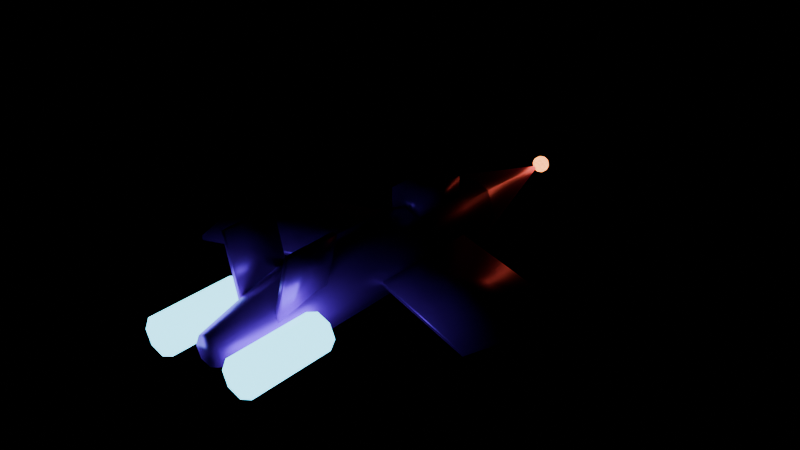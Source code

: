 # Source: shp_001_basic_interceptor.blend  (saved by Blender 4.5.92; exported with 4.5.12 LTS)
import bpy
from mathutils import Matrix  # noqa: F401  (used for matrix-valued properties, if any)

bpy.ops.wm.read_factory_settings(use_empty=True)
scene = bpy.context.scene
scene.name = 'Scene'

# ---- images (referenced by path relative to the original .blend; pixels are not part of the script)
import os
ASSET_DIR = os.environ.get("B2B_ASSET_DIR", "")  # directory of the original .blend (textures are referenced by path, not embedded)
HERE = os.path.dirname(os.path.abspath(__file__))  # packed textures are extracted next to this script under _unpacked/

def load_image(name, relpath, width, height, colorspace="sRGB"):
    """Load a texture the original file referenced (path relative to the .blend, or extracted next to this script)."""
    p = next((c for c in (os.path.join(HERE, relpath), os.path.join(ASSET_DIR, relpath)) if relpath and os.path.exists(c)), "")
    if p:
        img = bpy.data.images.load(p, check_existing=True)
        img.name = name
    else:  # same state as the original file: an image datablock whose file is absent (Cycles renders it pink)
        img = bpy.data.images.new(name, width, height)
        img.source = "FILE"
        img.filepath = "//" + (relpath or name)
    img.colorspace_settings.name = colorspace
    return img
img_shp_001_hull_1024_png = load_image('shp_001_hull_1024.png', 'shp_001_hull_1024.png', 1024, 1024, 'sRGB')

# ---- materials (node trees are filled in below, after node groups)
mat_mat001_human_hull_metal = bpy.data.materials.new('MAT001_Human_Hull_Metal')
mat_mat007_blue_engine_emission = bpy.data.materials.new('MAT007_Blue_Engine_Emission')
mat_mat008_weapon_emission = bpy.data.materials.new('MAT008_Weapon_Emission')

# ---- material node trees
mat_mat001_human_hull_metal.use_nodes = True; mat_mat001_human_hull_metal.node_tree.nodes.clear()
_N = mat_mat001_human_hull_metal.node_tree.nodes; _L = mat_mat001_human_hull_metal.node_tree.links
n0 = _N.new('ShaderNodeBsdfPrincipled'); n0.name = 'Principled BSDF'; n0.location = (-200, 100)
n0.inputs[1].default_value = 0.55
n0.inputs[2].default_value = 0.35
n1 = _N.new('ShaderNodeOutputMaterial'); n1.name = 'Material Output'; n1.location = (200, 100)
n2 = _N.new('ShaderNodeTexImage'); n2.name = 'Image Texture'; n2.location = (0, 0)
n2.image = img_shp_001_hull_1024_png
_L.new(n0.outputs[0], n1.inputs[0])
_L.new(n2.outputs[0], n0.inputs[0])
n1.is_active_output = True
mat_mat007_blue_engine_emission.use_nodes = True; mat_mat007_blue_engine_emission.node_tree.nodes.clear()
_N = mat_mat007_blue_engine_emission.node_tree.nodes; _L = mat_mat007_blue_engine_emission.node_tree.links
n0 = _N.new('ShaderNodeBsdfPrincipled'); n0.name = 'Principled BSDF'; n0.location = (-200, 100)
n0.inputs[0].default_value = (0.0, 0.0, 0.0, 1.0)
n0.inputs[2].default_value = 0.4
n0.inputs[27].default_value = (0.15, 0.75, 1.0, 1.0)
n0.inputs[28].default_value = 4.0
n1 = _N.new('ShaderNodeOutputMaterial'); n1.name = 'Material Output'; n1.location = (200, 100)
_L.new(n0.outputs[0], n1.inputs[0])
n1.is_active_output = True
mat_mat008_weapon_emission.use_nodes = True; mat_mat008_weapon_emission.node_tree.nodes.clear()
_N = mat_mat008_weapon_emission.node_tree.nodes; _L = mat_mat008_weapon_emission.node_tree.links
n0 = _N.new('ShaderNodeBsdfPrincipled'); n0.name = 'Principled BSDF'; n0.location = (-200, 100)
n0.inputs[0].default_value = (0.0, 0.0, 0.0, 1.0)
n0.inputs[2].default_value = 0.4
n0.inputs[27].default_value = (1.0, 0.32, 0.08, 1.0)
n0.inputs[28].default_value = 4.0
n1 = _N.new('ShaderNodeOutputMaterial'); n1.name = 'Material Output'; n1.location = (200, 100)
_L.new(n0.outputs[0], n1.inputs[0])
n1.is_active_output = True

# ---- meshes
me_cylinder = bpy.data.meshes.new('Cylinder')
me_cylinder.from_pydata([(0.0, -1.1, 0.32), (0.2263, -1.1, 0.2263), (0.32, -1.1, -4.808e-08), (0.2263, -1.1, -0.2263), (0.0, 1.1, -0.32), (0.0, -1.1, -0.32), (-0.2263, 1.1, -0.2263), (-0.32, -1.1, -4.808e-08), (-0.2263, -1.1, 0.2263), (0.0, 2.2, -0.02), (0.2263, 1.1, -0.2263), (0.01414, 2.2, -0.01414), (0.32, 1.1, 2.404e-08), (0.02, 2.2, -2.404e-08), (0.2263, 1.1, 0.2263), (0.01414, 2.2, 0.01414), (0.0, 1.1, 0.32), (0.0, 2.2, 0.02), (-0.2263, 1.1, 0.2263), (-0.01414, 2.2, 0.01414), (-0.32, 1.1, 2.404e-08), (-0.02, 2.2, -2.404e-08), (-0.01414, 2.2, -0.01414), (0.0, -2.0, 0.14), (0.09899, -2.0, 0.09899), (0.14, -2.0, -1.967e-08), (0.09899, -2.0, -0.09899), (0.0, -2.0, -0.14), (-0.2263, -1.1, -0.2263), (-0.09899, -2.0, -0.09899), (-0.14, -2.0, -1.967e-08), (-0.09899, -2.0, 0.09899), (-0.04927, -0.3048, -0.0425), (-0.04927, -0.3048, 0.0025), (0.2927, 0.6349, -0.0425), (0.2927, 0.6349, 0.0025), (1.407, -0.8349, -0.0425), (1.407, -0.8349, 0.0025), (1.749, 0.1048, -0.0425), (1.749, 0.1048, 0.0025), (-1.407, -0.8349, -0.0425), (-1.407, -0.8349, 0.0025), (-1.749, 0.1048, -0.0425), (-1.749, 0.1048, 0.0025), (0.04927, -0.3048, -0.0425), (0.04927, -0.3048, 0.0025), (-0.2927, 0.6349, -0.0425), (-0.2927, 0.6349, 0.0025), (0.1656, -1.5, 0.09435), (0.3107, -1.5, 0.6765), (0.1656, -1.0, 0.09435), (0.3107, -1.0, 0.6765), (0.2093, -1.5, 0.08347), (0.3544, -1.5, 0.6656), (0.2093, -1.0, 0.08347), (0.3544, -1.0, 0.6656), (-0.2093, -1.5, 0.08347), (-0.3544, -1.5, 0.6656), (-0.2093, -1.0, 0.08347), (-0.3544, -1.0, 0.6656), (-0.1656, -1.5, 0.09435), (-0.3107, -1.5, 0.6765), (-0.1656, -1.0, 0.09435), (-0.3107, -1.0, 0.6765), (-0.15, 0.225, 0.22), (-0.15, 0.225, 0.46), (-0.15, 0.775, 0.22), (-0.15, 0.775, 0.46), (0.15, 0.225, 0.22), (0.15, 0.225, 0.46), (0.15, 0.775, 0.22), (0.15, 0.775, 0.46)], [], [(0, 14, 16), (1, 12, 14), (2, 10, 12), (3, 4, 10), (4, 28, 6), (28, 20, 6), (2, 0, 7), (7, 18, 20), (8, 16, 18), (18, 14, 10), (4, 11, 10), (11, 12, 10), (13, 14, 12), (15, 16, 14), (17, 18, 16), (18, 21, 20), (21, 17, 13), (21, 6, 20), (22, 4, 6), (1, 2, 12), (23, 1, 0), (24, 2, 1), (25, 3, 2), (3, 27, 5), (27, 28, 5), (29, 7, 28), (30, 27, 25), (30, 8, 7), (31, 0, 8), (0, 1, 14), (33, 34, 32), (35, 38, 34), (39, 36, 38), (37, 32, 36), (38, 32, 34), (35, 37, 39), (41, 42, 40), (43, 46, 42), (47, 44, 46), (45, 40, 44), (46, 40, 42), (43, 45, 47), (49, 50, 48), (51, 54, 50), (55, 52, 54), (53, 48, 52), (54, 48, 50), (51, 53, 55), (57, 58, 56), (59, 62, 58), (63, 60, 62), (61, 56, 60), (62, 56, 58), (59, 61, 63), (65, 66, 64), (67, 70, 66), (71, 68, 70), (69, 64, 68), (70, 64, 66), (67, 69, 71), (2, 3, 10), (3, 5, 4), (4, 5, 28), (28, 7, 20), (2, 1, 0), (0, 8, 7), (7, 28, 2), (28, 5, 2), (5, 3, 2), (7, 8, 18), (8, 0, 16), (18, 16, 14), (14, 12, 10), (10, 4, 6), (6, 20, 10), (20, 18, 10), (4, 9, 11), (11, 13, 12), (13, 15, 14), (15, 17, 16), (17, 19, 18), (18, 19, 21), (13, 11, 9), (9, 22, 21), (21, 19, 17), (17, 15, 13), (13, 9, 21), (21, 22, 6), (22, 9, 4), (23, 24, 1), (24, 25, 2), (25, 26, 3), (3, 26, 27), (27, 29, 28), (29, 30, 7), (25, 24, 23), (23, 31, 30), (30, 29, 27), (27, 26, 25), (25, 23, 30), (30, 31, 8), (31, 23, 0), (33, 35, 34), (35, 39, 38), (39, 37, 36), (37, 33, 32), (38, 36, 32), (35, 33, 37), (41, 43, 42), (43, 47, 46), (47, 45, 44), (45, 41, 40), (46, 44, 40), (43, 41, 45), (49, 51, 50), (51, 55, 54), (55, 53, 52), (53, 49, 48), (54, 52, 48), (51, 49, 53), (57, 59, 58), (59, 63, 62), (63, 61, 60), (61, 57, 56), (62, 60, 56), (59, 57, 61), (65, 67, 66), (67, 71, 70), (71, 69, 68), (69, 65, 64), (70, 68, 64), (67, 65, 69)])
me_cylinder.polygons.foreach_set('use_smooth', [True] * 132)
_uv = me_cylinder.uv_layers.new(name='UVMap')
_uv.uv.foreach_set('vector', [0.2711, 0.1917, 0.3175, 0.6423, 0.2711, 0.6421, 0.209, 0.684, 0.1627, 0.2339, 0.209, 0.2336, 0.1627, 0.6842, 0.1164, 0.2336, 0.1627, 0.2339, 0.4259, 0.684, 0.3796, 0.2338, 0.4259, 0.2336, 0.3796, 0.2338, 0.3333, 0.684, 0.3333, 0.2336, 0.007905, 0.1919, 0.05423, 0.6421, 0.007905, 0.6423, 0.4417, 0.7598, 0.4772, 0.6742, 0.5628, 0.7097, 0.05423, 0.1917, 0.1006, 0.6423, 0.05423, 0.6421, 0.2248, 0.1919, 0.2711, 0.6421, 0.2248, 0.6423, 0.6642, 0.6742, 0.6997, 0.7598, 0.6141, 0.7953, 0.3796, 0.2338, 0.3825, 0.007905, 0.4259, 0.2336, 0.1598, 0.007905, 0.1627, 0.2339, 0.1164, 0.2336, 0.1627, 0.007919, 0.209, 0.2336, 0.1627, 0.2339, 0.274, 0.868, 0.2711, 0.6421, 0.3175, 0.6423, 0.2711, 0.868, 0.2248, 0.6423, 0.2711, 0.6421, 0.1006, 0.6423, 0.05423, 0.868, 0.05423, 0.6421, 0.8828, 0.5841, 0.885, 0.5787, 0.8904, 0.5809, 0.05423, 0.868, 0.007905, 0.6423, 0.05423, 0.6421, 0.3767, 0.007905, 0.3796, 0.2338, 0.3333, 0.2336, 0.209, 0.684, 0.1627, 0.6842, 0.1627, 0.2339, 0.2711, 0.007905, 0.3175, 0.1919, 0.2711, 0.1917, 0.183, 0.8679, 0.1627, 0.6842, 0.209, 0.684, 0.1627, 0.868, 0.1164, 0.684, 0.1627, 0.6842, 0.4259, 0.684, 0.3796, 0.868, 0.3796, 0.6842, 0.3796, 0.868, 0.3333, 0.684, 0.3796, 0.6842, 0.03396, 0.008007, 0.05423, 0.1917, 0.007905, 0.1919, 0.3922, 0.9368, 0.3547, 0.9213, 0.3702, 0.8838, 0.05423, 0.007905, 0.1006, 0.1919, 0.05423, 0.1917, 0.2509, 0.008006, 0.2711, 0.1917, 0.2248, 0.1919, 0.2711, 0.1917, 0.3175, 0.1919, 0.3175, 0.6423, 0.9477, 0.2011, 0.957, 0.007905, 0.957, 0.2011, 0.892, 0.2647, 0.8828, 0.5629, 0.8828, 0.2647, 0.9671, 0.6811, 0.9579, 0.8726, 0.9579, 0.6811, 0.9328, 0.5629, 0.9421, 0.2647, 0.9421, 0.5629, 0.6465, 0.3252, 0.4417, 0.007905, 0.6465, 0.007914, 0.867, 0.3252, 0.6623, 0.007914, 0.867, 0.007905, 0.9671, 0.4737, 0.9579, 0.6653, 0.9579, 0.4737, 0.9078, 0.5629, 0.917, 0.2647, 0.917, 0.5629, 0.9579, 0.4579, 0.9671, 0.2647, 0.9671, 0.4579, 0.9421, 0.5787, 0.9328, 0.8769, 0.9328, 0.5787, 0.4417, 0.3411, 0.6465, 0.6584, 0.4417, 0.6584, 0.6623, 0.3411, 0.867, 0.6584, 0.6623, 0.6584, 0.4417, 0.8114, 0.5441, 0.9303, 0.4417, 0.9306, 0.9829, 0.2647, 0.9921, 0.3875, 0.9829, 0.3875, 0.7155, 0.6745, 0.8178, 0.7934, 0.7155, 0.7937, 0.6781, 0.8111, 0.6873, 0.9339, 0.6781, 0.9339, 0.01684, 0.8839, 0.007905, 0.9862, 0.007905, 0.8838, 0.0574, 0.9862, 0.06634, 0.8839, 0.06634, 0.9862, 0.7155, 0.8095, 0.8178, 0.929, 0.7155, 0.9287, 0.9728, 0.007905, 0.982, 0.1307, 0.9728, 0.1307, 0.5599, 0.8111, 0.6623, 0.9306, 0.5599, 0.9303, 0.9829, 0.4034, 0.9921, 0.5262, 0.9829, 0.5262, 0.04159, 0.8838, 0.03265, 0.9862, 0.03265, 0.8839, 0.08215, 0.9862, 0.09109, 0.8838, 0.09109, 0.9862, 0.8828, 0.1205, 0.9319, 0.007905, 0.9319, 0.1205, 0.2898, 0.9452, 0.3389, 0.8838, 0.3389, 0.9452, 0.8828, 0.2489, 0.9319, 0.1363, 0.9319, 0.2489, 0.2248, 0.9452, 0.274, 0.8838, 0.274, 0.9452, 0.8951, 0.8026, 0.8336, 0.9152, 0.8336, 0.8026, 0.8336, 0.7868, 0.8951, 0.6742, 0.8951, 0.7868, 0.1627, 0.6842, 0.1164, 0.684, 0.1164, 0.2336, 0.4259, 0.684, 0.3796, 0.6842, 0.3796, 0.2338, 0.3796, 0.2338, 0.3796, 0.6842, 0.3333, 0.684, 0.007905, 0.1919, 0.05423, 0.1917, 0.05423, 0.6421, 0.4417, 0.7598, 0.4417, 0.7097, 0.4772, 0.6742, 0.4772, 0.6742, 0.5273, 0.6742, 0.5628, 0.7097, 0.5628, 0.7097, 0.5628, 0.7598, 0.4417, 0.7598, 0.5628, 0.7598, 0.5273, 0.7953, 0.4417, 0.7598, 0.5273, 0.7953, 0.4772, 0.7953, 0.4417, 0.7598, 0.05423, 0.1917, 0.1006, 0.1919, 0.1006, 0.6423, 0.2248, 0.1919, 0.2711, 0.1917, 0.2711, 0.6421, 0.6642, 0.6742, 0.6997, 0.7097, 0.6997, 0.7598, 0.6997, 0.7598, 0.6642, 0.7953, 0.6141, 0.7953, 0.6141, 0.7953, 0.5786, 0.7598, 0.5786, 0.7097, 0.5786, 0.7097, 0.6141, 0.6742, 0.6141, 0.7953, 0.6141, 0.6742, 0.6642, 0.6742, 0.6141, 0.7953, 0.3796, 0.2338, 0.3796, 0.007919, 0.3825, 0.007905, 0.1598, 0.007905, 0.1627, 0.007919, 0.1627, 0.2339, 0.1627, 0.007919, 0.1656, 0.007905, 0.209, 0.2336, 0.274, 0.868, 0.2711, 0.868, 0.2711, 0.6421, 0.2711, 0.868, 0.2683, 0.868, 0.2248, 0.6423, 0.1006, 0.6423, 0.05713, 0.868, 0.05423, 0.868, 0.8904, 0.5809, 0.8904, 0.5841, 0.8881, 0.5863, 0.8881, 0.5863, 0.885, 0.5863, 0.8828, 0.5841, 0.8828, 0.5841, 0.8828, 0.5809, 0.885, 0.5787, 0.885, 0.5787, 0.8881, 0.5787, 0.8904, 0.5809, 0.8904, 0.5809, 0.8881, 0.5863, 0.8828, 0.5841, 0.05423, 0.868, 0.05133, 0.868, 0.007905, 0.6423, 0.3767, 0.007905, 0.3796, 0.007919, 0.3796, 0.2338, 0.2711, 0.007905, 0.2914, 0.008006, 0.3175, 0.1919, 0.183, 0.8679, 0.1627, 0.868, 0.1627, 0.6842, 0.1627, 0.868, 0.1424, 0.8679, 0.1164, 0.684, 0.4259, 0.684, 0.3999, 0.8679, 0.3796, 0.868, 0.3796, 0.868, 0.3593, 0.8679, 0.3333, 0.684, 0.03396, 0.008007, 0.05423, 0.007905, 0.05423, 0.1917, 0.3702, 0.8838, 0.3922, 0.8838, 0.4077, 0.8993, 0.4077, 0.8993, 0.4077, 0.9213, 0.3922, 0.9368, 0.3922, 0.9368, 0.3702, 0.9368, 0.3547, 0.9213, 0.3547, 0.9213, 0.3547, 0.8993, 0.3702, 0.8838, 0.3702, 0.8838, 0.4077, 0.8993, 0.3922, 0.9368, 0.05423, 0.007905, 0.0745, 0.008007, 0.1006, 0.1919, 0.2509, 0.008006, 0.2711, 0.007905, 0.2711, 0.1917, 0.9477, 0.2011, 0.9477, 0.007905, 0.957, 0.007905, 0.892, 0.2647, 0.892, 0.5629, 0.8828, 0.5629, 0.9671, 0.6811, 0.9671, 0.8726, 0.9579, 0.8726, 0.9328, 0.5629, 0.9328, 0.2647, 0.9421, 0.2647, 0.6465, 0.3252, 0.4417, 0.3252, 0.4417, 0.007905, 0.867, 0.3252, 0.6623, 0.3252, 0.6623, 0.007914, 0.9671, 0.4737, 0.9671, 0.6653, 0.9579, 0.6653, 0.9078, 0.5629, 0.9078, 0.2647, 0.917, 0.2647, 0.9579, 0.4579, 0.9579, 0.2647, 0.9671, 0.2647, 0.9421, 0.5787, 0.9421, 0.8769, 0.9328, 0.8769, 0.4417, 0.3411, 0.6465, 0.3411, 0.6465, 0.6584, 0.6623, 0.3411, 0.867, 0.3411, 0.867, 0.6584, 0.4417, 0.8114, 0.5441, 0.8111, 0.5441, 0.9303, 0.9829, 0.2647, 0.9921, 0.2647, 0.9921, 0.3875, 0.7155, 0.6745, 0.8178, 0.6742, 0.8178, 0.7934, 0.6781, 0.8111, 0.6873, 0.8111, 0.6873, 0.9339, 0.01684, 0.8839, 0.01684, 0.9862, 0.007905, 0.9862, 0.0574, 0.9862, 0.0574, 0.8838, 0.06634, 0.8839, 0.7155, 0.8095, 0.8178, 0.8098, 0.8178, 0.929, 0.9728, 0.007905, 0.982, 0.007905, 0.982, 0.1307, 0.5599, 0.8111, 0.6623, 0.8114, 0.6623, 0.9306, 0.9829, 0.4034, 0.9921, 0.4034, 0.9921, 0.5262, 0.04159, 0.8838, 0.04159, 0.9862, 0.03265, 0.9862, 0.08215, 0.9862, 0.08215, 0.8839, 0.09109, 0.8838, 0.8828, 0.1205, 0.8828, 0.007905, 0.9319, 0.007905, 0.2898, 0.9452, 0.2898, 0.8838, 0.3389, 0.8838, 0.8828, 0.2489, 0.8828, 0.1363, 0.9319, 0.1363, 0.2248, 0.9452, 0.2248, 0.8838, 0.274, 0.8838, 0.8951, 0.8026, 0.8951, 0.9152, 0.8336, 0.9152, 0.8336, 0.7868, 0.8336, 0.6742, 0.8951, 0.6742])
me_cylinder.materials.append(mat_mat001_human_hull_metal)
me_cylinder.update()
me_cylinder_001 = bpy.data.meshes.new('Cylinder.001')
me_cylinder_001.from_pydata([(0.42, -1.3, 0.17), (0.42, -2.1, 0.17), (0.5402, -1.3, 0.1202), (0.5402, -2.1, 0.1202), (0.59, -1.3, 1.748e-08), (0.59, -2.1, -1.748e-08), (0.5402, -1.3, -0.1202), (0.5402, -2.1, -0.1202), (0.42, -1.3, -0.17), (0.42, -2.1, -0.17), (0.2998, -1.3, -0.1202), (0.2998, -2.1, -0.1202), (0.25, -1.3, 1.748e-08), (0.25, -2.1, -1.748e-08), (0.2998, -1.3, 0.1202), (0.2998, -2.1, 0.1202)], [], [(1, 2, 0), (2, 5, 4), (5, 6, 4), (7, 8, 6), (8, 11, 10), (11, 12, 10), (13, 9, 5), (13, 14, 12), (15, 0, 14), (6, 10, 14), (1, 3, 2), (2, 3, 5), (5, 7, 6), (7, 9, 8), (8, 9, 11), (11, 13, 12), (5, 3, 1), (1, 15, 5), (15, 13, 5), (13, 11, 9), (9, 7, 5), (13, 15, 14), (15, 1, 0), (14, 0, 2), (2, 4, 14), (4, 6, 14), (6, 8, 10), (10, 12, 14)])
_uv = me_cylinder_001.uv_layers.new(name='UVMap')
_uv.uv.foreach_set('vector', [1.0, 1.0, 0.875, 0.5, 1.0, 0.5, 0.875, 0.5, 0.75, 1.0, 0.75, 0.5, 0.75, 1.0, 0.625, 0.5, 0.75, 0.5, 0.625, 1.0, 0.5, 0.5, 0.625, 0.5, 0.5, 0.5, 0.375, 1.0, 0.375, 0.5, 0.375, 1.0, 0.25, 0.5, 0.375, 0.5, 0.01, 0.25, 0.25, 0.01, 0.49, 0.25, 0.25, 1.0, 0.125, 0.5, 0.25, 0.5, 0.125, 1.0, 0.0, 0.5, 0.125, 0.5, 0.9197, 0.08029, 0.5803, 0.08029, 0.5803, 0.4197, 1.0, 1.0, 0.875, 1.0, 0.875, 0.5, 0.875, 0.5, 0.875, 1.0, 0.75, 1.0, 0.75, 1.0, 0.625, 1.0, 0.625, 0.5, 0.625, 1.0, 0.5, 1.0, 0.5, 0.5, 0.5, 0.5, 0.5, 1.0, 0.375, 1.0, 0.375, 1.0, 0.25, 1.0, 0.25, 0.5, 0.49, 0.25, 0.4197, 0.4197, 0.25, 0.49, 0.25, 0.49, 0.08029, 0.4197, 0.49, 0.25, 0.08029, 0.4197, 0.01, 0.25, 0.49, 0.25, 0.01, 0.25, 0.08029, 0.08029, 0.25, 0.01, 0.25, 0.01, 0.4197, 0.08029, 0.49, 0.25, 0.25, 1.0, 0.125, 1.0, 0.125, 0.5, 0.125, 1.0, 0.0, 1.0, 0.0, 0.5, 0.5803, 0.4197, 0.75, 0.49, 0.9197, 0.4197, 0.9197, 0.4197, 0.99, 0.25, 0.5803, 0.4197, 0.99, 0.25, 0.9197, 0.08029, 0.5803, 0.4197, 0.9197, 0.08029, 0.75, 0.01, 0.5803, 0.08029, 0.5803, 0.08029, 0.51, 0.25, 0.5803, 0.4197])
me_cylinder_001.materials.append(mat_mat007_blue_engine_emission)
me_cylinder_001.update()
me_cylinder_002 = bpy.data.meshes.new('Cylinder.002')
me_cylinder_002.from_pydata([(-0.42, -1.3, 0.17), (-0.42, -2.1, 0.17), (-0.2998, -1.3, 0.1202), (-0.2998, -2.1, 0.1202), (-0.25, -1.3, 1.748e-08), (-0.25, -2.1, -1.748e-08), (-0.2998, -1.3, -0.1202), (-0.2998, -2.1, -0.1202), (-0.42, -1.3, -0.17), (-0.42, -2.1, -0.17), (-0.5402, -1.3, -0.1202), (-0.5402, -2.1, -0.1202), (-0.59, -1.3, 1.748e-08), (-0.59, -2.1, -1.748e-08), (-0.5402, -1.3, 0.1202), (-0.5402, -2.1, 0.1202)], [], [(1, 2, 0), (3, 4, 2), (5, 6, 4), (6, 9, 8), (9, 10, 8), (11, 12, 10), (5, 1, 13), (13, 14, 12), (15, 0, 14), (14, 2, 6), (1, 3, 2), (3, 5, 4), (5, 7, 6), (6, 7, 9), (9, 11, 10), (11, 13, 12), (5, 3, 1), (1, 15, 13), (13, 11, 9), (9, 7, 13), (7, 5, 13), (13, 15, 14), (15, 1, 0), (14, 0, 2), (2, 4, 6), (6, 8, 10), (10, 12, 6), (12, 14, 6)])
_uv = me_cylinder_002.uv_layers.new(name='UVMap')
_uv.uv.foreach_set('vector', [1.0, 1.0, 0.875, 0.5, 1.0, 0.5, 0.875, 1.0, 0.75, 0.5, 0.875, 0.5, 0.75, 1.0, 0.625, 0.5, 0.75, 0.5, 0.625, 0.5, 0.5, 1.0, 0.5, 0.5, 0.5, 1.0, 0.375, 0.5, 0.5, 0.5, 0.375, 1.0, 0.25, 0.5, 0.375, 0.5, 0.49, 0.25, 0.25, 0.49, 0.01, 0.25, 0.25, 1.0, 0.125, 0.5, 0.25, 0.5, 0.125, 1.0, 0.0, 0.5, 0.125, 0.5, 0.5803, 0.4197, 0.9197, 0.4197, 0.9197, 0.08029, 1.0, 1.0, 0.875, 1.0, 0.875, 0.5, 0.875, 1.0, 0.75, 1.0, 0.75, 0.5, 0.75, 1.0, 0.625, 1.0, 0.625, 0.5, 0.625, 0.5, 0.625, 1.0, 0.5, 1.0, 0.5, 1.0, 0.375, 1.0, 0.375, 0.5, 0.375, 1.0, 0.25, 1.0, 0.25, 0.5, 0.49, 0.25, 0.4197, 0.4197, 0.25, 0.49, 0.25, 0.49, 0.08029, 0.4197, 0.01, 0.25, 0.01, 0.25, 0.08029, 0.08029, 0.25, 0.01, 0.25, 0.01, 0.4197, 0.08029, 0.01, 0.25, 0.4197, 0.08029, 0.49, 0.25, 0.01, 0.25, 0.25, 1.0, 0.125, 1.0, 0.125, 0.5, 0.125, 1.0, 0.0, 1.0, 0.0, 0.5, 0.5803, 0.4197, 0.75, 0.49, 0.9197, 0.4197, 0.9197, 0.4197, 0.99, 0.25, 0.9197, 0.08029, 0.9197, 0.08029, 0.75, 0.01, 0.5803, 0.08029, 0.5803, 0.08029, 0.51, 0.25, 0.9197, 0.08029, 0.51, 0.25, 0.5803, 0.4197, 0.9197, 0.08029])
me_cylinder_002.materials.append(mat_mat007_blue_engine_emission)
me_cylinder_002.update()
me_icosphere = bpy.data.meshes.new('Icosphere')
me_icosphere.from_pydata([(0.0, 2.32, -0.08), (0.05789, 2.278, -0.03578), (-0.02211, 2.252, -0.03578), (-0.07155, 2.32, -0.03578), (-0.02211, 2.388, -0.03578), (0.05789, 2.362, -0.03578), (0.02211, 2.252, 0.03578), (-0.05789, 2.278, 0.03578), (-0.05789, 2.362, 0.03578), (0.02211, 2.388, 0.03578), (0.07155, 2.32, 0.03578), (0.0, 2.32, 0.08), (-0.013, 2.28, -0.06805), (0.03403, 2.295, -0.06805), (0.02103, 2.255, -0.04206), (0.06805, 2.32, -0.04206), (0.03403, 2.345, -0.06805), (-0.04206, 2.32, -0.06805), (-0.05506, 2.28, -0.04206), (-0.013, 2.36, -0.06805), (-0.05506, 2.36, -0.04206), (0.02103, 2.385, -0.04206), (0.07608, 2.295, 0.0), (0.07608, 2.345, 0.0), (0.0, 2.24, 0.0), (0.04702, 2.255, 0.0), (-0.07608, 2.295, 0.0), (-0.04702, 2.255, 0.0), (-0.04702, 2.385, 0.0), (-0.07608, 2.345, 0.0), (0.04702, 2.385, 0.0), (0.0, 2.4, 0.0), (0.05506, 2.28, 0.04206), (-0.02103, 2.255, 0.04206), (-0.06805, 2.32, 0.04206), (-0.02103, 2.385, 0.04206), (0.05506, 2.36, 0.04206), (0.013, 2.28, 0.06805), (0.04206, 2.32, 0.06805), (-0.03403, 2.295, 0.06805), (-0.03403, 2.345, 0.06805), (0.013, 2.36, 0.06805)], [], [(0, 13, 12), (1, 13, 15), (0, 12, 17), (0, 17, 19), (0, 19, 16), (1, 15, 22), (2, 14, 24), (3, 18, 26), (4, 20, 28), (5, 21, 30), (1, 22, 25), (2, 24, 27), (3, 26, 29), (4, 28, 31), (5, 30, 23), (6, 32, 37), (7, 33, 39), (8, 34, 40), (9, 35, 41), (10, 36, 38), (38, 41, 11), (38, 36, 41), (36, 9, 41), (41, 40, 11), (41, 35, 40), (35, 8, 40), (40, 39, 11), (40, 34, 39), (34, 7, 39), (39, 37, 11), (39, 33, 37), (33, 6, 37), (37, 38, 11), (37, 32, 38), (32, 10, 38), (23, 36, 10), (23, 30, 36), (30, 9, 36), (31, 35, 9), (31, 28, 35), (28, 8, 35), (29, 34, 8), (29, 26, 34), (26, 7, 34), (27, 33, 7), (27, 24, 33), (24, 6, 33), (25, 32, 6), (25, 22, 32), (22, 10, 32), (30, 31, 9), (30, 21, 31), (21, 4, 31), (28, 29, 8), (28, 20, 29), (20, 3, 29), (26, 27, 7), (26, 18, 27), (18, 2, 27), (24, 25, 6), (24, 14, 25), (14, 1, 25), (22, 23, 10), (22, 15, 23), (15, 5, 23), (16, 21, 5), (16, 19, 21), (19, 4, 21), (19, 20, 4), (19, 17, 20), (17, 3, 20), (17, 18, 3), (17, 12, 18), (12, 2, 18), (15, 16, 5), (15, 13, 16), (13, 0, 16), (12, 14, 2), (12, 13, 14), (13, 1, 14)])
_uv = me_icosphere.uv_layers.new(name='UVMap')
_uv.uv.foreach_set('vector', [0.1818, 0.0, 0.2273, 0.07873, 0.1364, 0.07873, 0.2727, 0.1575, 0.3182, 0.07873, 0.3636, 0.1575, 0.9091, 0.0, 0.9545, 0.07873, 0.8636, 0.07873, 0.7273, 0.0, 0.7727, 0.07873, 0.6818, 0.07873, 0.5455, 0.0, 0.5909, 0.07873, 0.5, 0.07873, 0.2727, 0.1575, 0.3636, 0.1575, 0.3182, 0.2362, 0.09091, 0.1575, 0.1818, 0.1575, 0.1364, 0.2362, 0.8182, 0.1575, 0.9091, 0.1575, 0.8636, 0.2362, 0.6364, 0.1575, 0.7273, 0.1575, 0.6818, 0.2362, 0.4545, 0.1575, 0.5455, 0.1575, 0.5, 0.2362, 0.2727, 0.1575, 0.3182, 0.2362, 0.2273, 0.2362, 0.09091, 0.1575, 0.1364, 0.2362, 0.04546, 0.2362, 0.8182, 0.1575, 0.8636, 0.2362, 0.7727, 0.2362, 0.6364, 0.1575, 0.6818, 0.2362, 0.5909, 0.2362, 0.4545, 0.1575, 0.5, 0.2362, 0.4091, 0.2362, 0.1818, 0.3149, 0.2727, 0.3149, 0.2273, 0.3937, 0.0, 0.3149, 0.09091, 0.3149, 0.04546, 0.3937, 0.7273, 0.3149, 0.8182, 0.3149, 0.7727, 0.3937, 0.5455, 0.3149, 0.6364, 0.3149, 0.5909, 0.3937, 0.3636, 0.3149, 0.4545, 0.3149, 0.4091, 0.3937, 0.4091, 0.3937, 0.5, 0.3937, 0.4545, 0.4724, 0.4091, 0.3937, 0.4545, 0.3149, 0.5, 0.3937, 0.4545, 0.3149, 0.5455, 0.3149, 0.5, 0.3937, 0.5909, 0.3937, 0.6818, 0.3937, 0.6364, 0.4724, 0.5909, 0.3937, 0.6364, 0.3149, 0.6818, 0.3937, 0.6364, 0.3149, 0.7273, 0.3149, 0.6818, 0.3937, 0.7727, 0.3937, 0.8636, 0.3937, 0.8182, 0.4724, 0.7727, 0.3937, 0.8182, 0.3149, 0.8636, 0.3937, 0.8182, 0.3149, 0.9091, 0.3149, 0.8636, 0.3937, 0.04546, 0.3937, 0.1364, 0.3937, 0.09091, 0.4724, 0.04546, 0.3937, 0.09091, 0.3149, 0.1364, 0.3937, 0.09091, 0.3149, 0.1818, 0.3149, 0.1364, 0.3937, 0.2273, 0.3937, 0.3182, 0.3937, 0.2727, 0.4724, 0.2273, 0.3937, 0.2727, 0.3149, 0.3182, 0.3937, 0.2727, 0.3149, 0.3636, 0.3149, 0.3182, 0.3937, 0.4091, 0.2362, 0.4545, 0.3149, 0.3636, 0.3149, 0.4091, 0.2362, 0.5, 0.2362, 0.4545, 0.3149, 0.5, 0.2362, 0.5455, 0.3149, 0.4545, 0.3149, 0.5909, 0.2362, 0.6364, 0.3149, 0.5455, 0.3149, 0.5909, 0.2362, 0.6818, 0.2362, 0.6364, 0.3149, 0.6818, 0.2362, 0.7273, 0.3149, 0.6364, 0.3149, 0.7727, 0.2362, 0.8182, 0.3149, 0.7273, 0.3149, 0.7727, 0.2362, 0.8636, 0.2362, 0.8182, 0.3149, 0.8636, 0.2362, 0.9091, 0.3149, 0.8182, 0.3149, 0.04546, 0.2362, 0.09091, 0.3149, 0.0, 0.3149, 0.04546, 0.2362, 0.1364, 0.2362, 0.09091, 0.3149, 0.1364, 0.2362, 0.1818, 0.3149, 0.09091, 0.3149, 0.2273, 0.2362, 0.2727, 0.3149, 0.1818, 0.3149, 0.2273, 0.2362, 0.3182, 0.2362, 0.2727, 0.3149, 0.3182, 0.2362, 0.3636, 0.3149, 0.2727, 0.3149, 0.5, 0.2362, 0.5909, 0.2362, 0.5455, 0.3149, 0.5, 0.2362, 0.5455, 0.1575, 0.5909, 0.2362, 0.5455, 0.1575, 0.6364, 0.1575, 0.5909, 0.2362, 0.6818, 0.2362, 0.7727, 0.2362, 0.7273, 0.3149, 0.6818, 0.2362, 0.7273, 0.1575, 0.7727, 0.2362, 0.7273, 0.1575, 0.8182, 0.1575, 0.7727, 0.2362, 0.8636, 0.2362, 0.9545, 0.2362, 0.9091, 0.3149, 0.8636, 0.2362, 0.9091, 0.1575, 0.9545, 0.2362, 0.9091, 0.1575, 1.0, 0.1575, 0.9545, 0.2362, 0.1364, 0.2362, 0.2273, 0.2362, 0.1818, 0.3149, 0.1364, 0.2362, 0.1818, 0.1575, 0.2273, 0.2362, 0.1818, 0.1575, 0.2727, 0.1575, 0.2273, 0.2362, 0.3182, 0.2362, 0.4091, 0.2362, 0.3636, 0.3149, 0.3182, 0.2362, 0.3636, 0.1575, 0.4091, 0.2362, 0.3636, 0.1575, 0.4545, 0.1575, 0.4091, 0.2362, 0.5, 0.07873, 0.5455, 0.1575, 0.4545, 0.1575, 0.5, 0.07873, 0.5909, 0.07873, 0.5455, 0.1575, 0.5909, 0.07873, 0.6364, 0.1575, 0.5455, 0.1575, 0.6818, 0.07873, 0.7273, 0.1575, 0.6364, 0.1575, 0.6818, 0.07873, 0.7727, 0.07873, 0.7273, 0.1575, 0.7727, 0.07873, 0.8182, 0.1575, 0.7273, 0.1575, 0.8636, 0.07873, 0.9091, 0.1575, 0.8182, 0.1575, 0.8636, 0.07873, 0.9545, 0.07873, 0.9091, 0.1575, 0.9545, 0.07873, 1.0, 0.1575, 0.9091, 0.1575, 0.3636, 0.1575, 0.4091, 0.07873, 0.4545, 0.1575, 0.3636, 0.1575, 0.3182, 0.07873, 0.4091, 0.07873, 0.3182, 0.07873, 0.3636, 0.0, 0.4091, 0.07873, 0.1364, 0.07873, 0.1818, 0.1575, 0.09091, 0.1575, 0.1364, 0.07873, 0.2273, 0.07873, 0.1818, 0.1575, 0.2273, 0.07873, 0.2727, 0.1575, 0.1818, 0.1575])
me_icosphere.materials.append(mat_mat008_weapon_emission)
me_icosphere.update()

# ---- objects
ob_shp001_body = bpy.data.objects.new('SHP001_Body', me_cylinder)
ob_shp001_engine_r = bpy.data.objects.new('SHP001_Engine_R', me_cylinder_001)
ob_shp001_engine_l = bpy.data.objects.new('SHP001_Engine_L', me_cylinder_002)
ob_shp001_weapon_t = bpy.data.objects.new('SHP001_Weapon_T', me_icosphere)

# ---- transforms, parenting, visibility, modifiers, constraints
ob_shp001_body.location = (0.0, 0.0, 0.0)
ob_shp001_engine_r.location = (0.0, 0.0, 0.0)
ob_shp001_engine_l.location = (0.0, 0.0, 0.0)
ob_shp001_weapon_t.location = (0.0, 0.0, 0.0)

# ---- collection membership
scene.collection.objects.link(ob_shp001_body)
scene.collection.objects.link(ob_shp001_engine_r)
scene.collection.objects.link(ob_shp001_engine_l)
scene.collection.objects.link(ob_shp001_weapon_t)

# ---- scene / render settings (as saved in the file)
scene.frame_start = 1; scene.frame_end = 250; scene.frame_set(1)
scene.render.engine = 'BLENDER_EEVEE_NEXT'
bpy.context.view_layer.update()

# ---- added for rendering (the .blend has no active camera): camera
cam_auto = bpy.data.cameras.new('AutoCamera')
cam_auto.lens = 50.0
cam_auto.sensor_width = 36.0
cam_auto.clip_end = 1000.0
ob_auto_camera = bpy.data.objects.new('AutoCamera', cam_auto)
scene.collection.objects.link(ob_auto_camera)
ob_auto_camera.location = (5.35376, -6.27451, 4.46127)
ob_auto_camera.rotation_euler = (1.09748, -7.21219e-08, 0.694738)
scene.camera = ob_auto_camera
bpy.context.view_layer.update()
